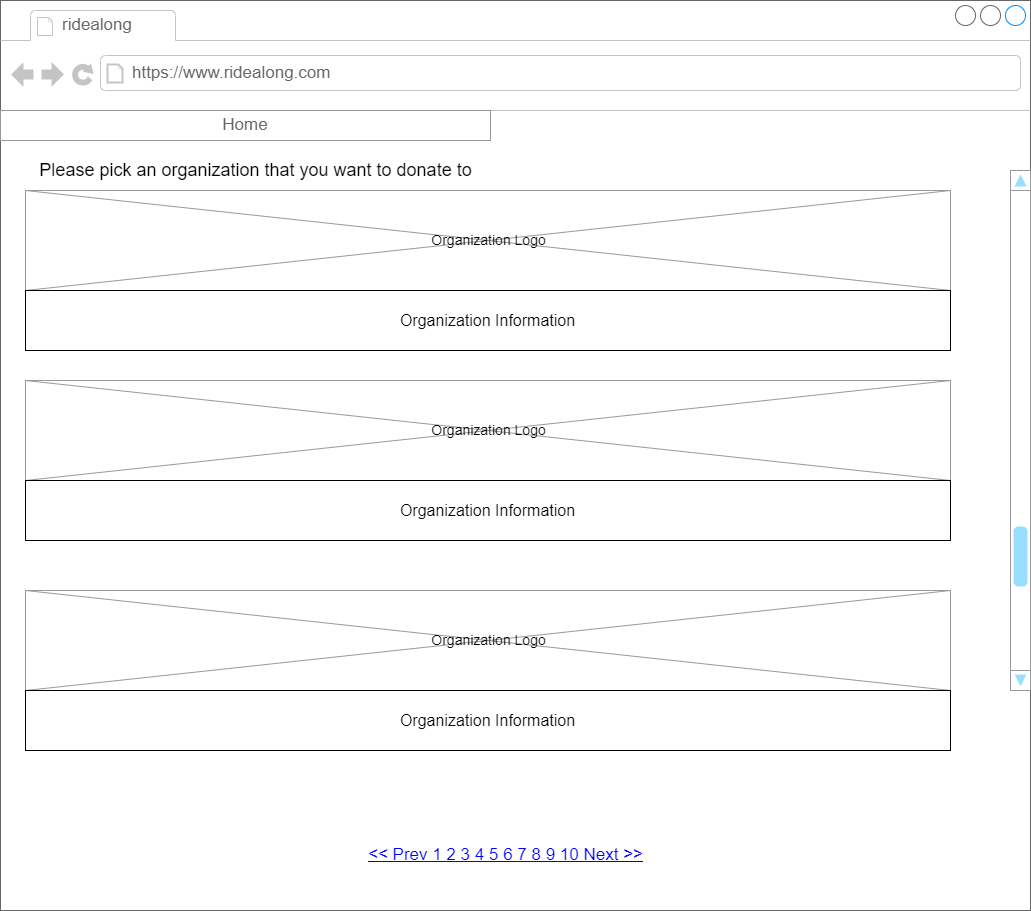

The diagram above was exported from draw.io. Its source (the exported page's mxGraphModel, read from the mxfile embedded in the PNG):
<mxGraphModel dx="1032" dy="1138" grid="1" gridSize="10" guides="1" tooltips="1" connect="1" arrows="1" fold="1" page="1" pageScale="1" pageWidth="850" pageHeight="1100" math="0" shadow="0">
  <root>
    <mxCell id="0" />
    <mxCell id="1" parent="0" />
    <mxCell id="Mjqf_fl0EJDbVyWLGqmK-18" value="" style="strokeWidth=1;shadow=0;dashed=0;align=center;html=1;shape=mxgraph.mockup.containers.browserWindow;rSize=0;strokeColor=#666666;strokeColor2=#008cff;strokeColor3=#c4c4c4;mainText=,;recursiveResize=0;" parent="1" vertex="1">
      <mxGeometry x="220" y="240" width="1030" height="910" as="geometry" />
    </mxCell>
    <mxCell id="Mjqf_fl0EJDbVyWLGqmK-19" value="ridealong" style="strokeWidth=1;shadow=0;dashed=0;align=center;html=1;shape=mxgraph.mockup.containers.anchor;fontSize=17;fontColor=#666666;align=left;whiteSpace=wrap;" parent="Mjqf_fl0EJDbVyWLGqmK-18" vertex="1">
      <mxGeometry x="60" y="12" width="110" height="26" as="geometry" />
    </mxCell>
    <mxCell id="Mjqf_fl0EJDbVyWLGqmK-20" value="https://www.ridealong.com" style="strokeWidth=1;shadow=0;dashed=0;align=center;html=1;shape=mxgraph.mockup.containers.anchor;rSize=0;fontSize=17;fontColor=#666666;align=left;" parent="Mjqf_fl0EJDbVyWLGqmK-18" vertex="1">
      <mxGeometry x="130" y="60" width="250" height="26" as="geometry" />
    </mxCell>
    <mxCell id="Mjqf_fl0EJDbVyWLGqmK-21" value="" style="strokeWidth=1;shadow=0;dashed=0;align=center;html=1;shape=mxgraph.mockup.forms.rrect;rSize=0;strokeColor=#999999;" parent="Mjqf_fl0EJDbVyWLGqmK-18" vertex="1">
      <mxGeometry y="110" width="490" height="30" as="geometry" />
    </mxCell>
    <mxCell id="Mjqf_fl0EJDbVyWLGqmK-22" value="Home" style="strokeColor=inherit;fillColor=inherit;gradientColor=inherit;strokeWidth=1;shadow=0;dashed=0;align=center;html=1;shape=mxgraph.mockup.forms.rrect;rSize=0;fontSize=17;fontColor=#666666;whiteSpace=wrap;" parent="Mjqf_fl0EJDbVyWLGqmK-21" vertex="1">
      <mxGeometry width="490" height="30" as="geometry" />
    </mxCell>
    <mxCell id="Mjqf_fl0EJDbVyWLGqmK-24" value="" style="verticalLabelPosition=bottom;shadow=0;dashed=0;align=center;html=1;verticalAlign=top;strokeWidth=1;shape=mxgraph.mockup.graphics.simpleIcon;strokeColor=#999999;" parent="Mjqf_fl0EJDbVyWLGqmK-18" vertex="1">
      <mxGeometry x="25" y="190" width="925" height="100" as="geometry" />
    </mxCell>
    <mxCell id="Mjqf_fl0EJDbVyWLGqmK-41" value="" style="verticalLabelPosition=bottom;shadow=0;dashed=0;align=center;html=1;verticalAlign=top;strokeWidth=1;shape=mxgraph.mockup.navigation.scrollBar;strokeColor=#999999;barPos=20;fillColor2=#99ddff;strokeColor2=none;direction=north;" parent="Mjqf_fl0EJDbVyWLGqmK-18" vertex="1">
      <mxGeometry x="1010" y="170" width="20" height="520" as="geometry" />
    </mxCell>
    <mxCell id="Mjqf_fl0EJDbVyWLGqmK-43" value="&lt;font size=&quot;3&quot;&gt;Organization Information&lt;/font&gt;" style="rounded=0;whiteSpace=wrap;html=1;" parent="Mjqf_fl0EJDbVyWLGqmK-18" vertex="1">
      <mxGeometry x="25" y="290" width="925" height="60" as="geometry" />
    </mxCell>
    <mxCell id="Mjqf_fl0EJDbVyWLGqmK-44" value="&lt;font style=&quot;font-size: 14px;&quot;&gt;Organization Logo&lt;/font&gt;" style="text;html=1;align=center;verticalAlign=middle;resizable=0;points=[];autosize=1;strokeColor=none;fillColor=none;" parent="Mjqf_fl0EJDbVyWLGqmK-18" vertex="1">
      <mxGeometry x="422.5" y="225" width="130" height="30" as="geometry" />
    </mxCell>
    <mxCell id="Mjqf_fl0EJDbVyWLGqmK-72" value="&lt;font style=&quot;font-size: 18px;&quot;&gt;Please pick an organization that you want to donate to&lt;/font&gt;" style="text;html=1;align=center;verticalAlign=middle;resizable=0;points=[];autosize=1;strokeColor=none;fillColor=none;" parent="Mjqf_fl0EJDbVyWLGqmK-18" vertex="1">
      <mxGeometry x="25" y="150" width="460" height="40" as="geometry" />
    </mxCell>
    <mxCell id="Mjqf_fl0EJDbVyWLGqmK-73" value="" style="verticalLabelPosition=bottom;shadow=0;dashed=0;align=center;html=1;verticalAlign=top;strokeWidth=1;shape=mxgraph.mockup.graphics.simpleIcon;strokeColor=#999999;" parent="Mjqf_fl0EJDbVyWLGqmK-18" vertex="1">
      <mxGeometry x="25" y="380" width="925" height="100" as="geometry" />
    </mxCell>
    <mxCell id="Mjqf_fl0EJDbVyWLGqmK-74" value="&lt;font style=&quot;font-size: 14px;&quot;&gt;Organization Logo&lt;/font&gt;" style="text;html=1;align=center;verticalAlign=middle;resizable=0;points=[];autosize=1;strokeColor=none;fillColor=none;" parent="Mjqf_fl0EJDbVyWLGqmK-18" vertex="1">
      <mxGeometry x="422.5" y="415" width="130" height="30" as="geometry" />
    </mxCell>
    <mxCell id="Mjqf_fl0EJDbVyWLGqmK-75" value="&lt;font size=&quot;3&quot;&gt;Organization Information&lt;/font&gt;" style="rounded=0;whiteSpace=wrap;html=1;" parent="Mjqf_fl0EJDbVyWLGqmK-18" vertex="1">
      <mxGeometry x="25" y="480" width="925" height="60" as="geometry" />
    </mxCell>
    <mxCell id="Mjqf_fl0EJDbVyWLGqmK-85" value="&lt;font style=&quot;font-size: 14px;&quot;&gt;Organization Logo&lt;/font&gt;" style="text;html=1;align=center;verticalAlign=middle;resizable=0;points=[];autosize=1;strokeColor=none;fillColor=none;" parent="Mjqf_fl0EJDbVyWLGqmK-18" vertex="1">
      <mxGeometry x="422.5" y="625" width="130" height="30" as="geometry" />
    </mxCell>
    <mxCell id="Mjqf_fl0EJDbVyWLGqmK-86" value="" style="verticalLabelPosition=bottom;shadow=0;dashed=0;align=center;html=1;verticalAlign=top;strokeWidth=1;shape=mxgraph.mockup.graphics.simpleIcon;strokeColor=#999999;" parent="Mjqf_fl0EJDbVyWLGqmK-18" vertex="1">
      <mxGeometry x="25" y="590" width="925" height="100" as="geometry" />
    </mxCell>
    <mxCell id="Mjqf_fl0EJDbVyWLGqmK-87" value="&lt;font size=&quot;3&quot;&gt;Organization Information&lt;/font&gt;" style="rounded=0;whiteSpace=wrap;html=1;" parent="Mjqf_fl0EJDbVyWLGqmK-18" vertex="1">
      <mxGeometry x="25" y="690" width="925" height="60" as="geometry" />
    </mxCell>
    <mxCell id="Mjqf_fl0EJDbVyWLGqmK-88" value="&lt;font style=&quot;font-size: 14px;&quot;&gt;Organization Logo&lt;/font&gt;" style="text;html=1;align=center;verticalAlign=middle;resizable=0;points=[];autosize=1;strokeColor=none;fillColor=none;" parent="Mjqf_fl0EJDbVyWLGqmK-18" vertex="1">
      <mxGeometry x="422.5" y="625" width="130" height="30" as="geometry" />
    </mxCell>
    <mxCell id="Mjqf_fl0EJDbVyWLGqmK-84" value="&lt;&lt; Prev 1 2 3 4 5 6 7 8 9 10 Next &gt;&gt;" style="strokeWidth=1;shadow=0;dashed=0;align=center;html=1;shape=mxgraph.mockup.navigation.pagination;linkText=;fontSize=17;fontColor=#0000ff;fontStyle=4;" parent="Mjqf_fl0EJDbVyWLGqmK-18" vertex="1">
      <mxGeometry x="330" y="840" width="350" height="30" as="geometry" />
    </mxCell>
  </root>
</mxGraphModel>